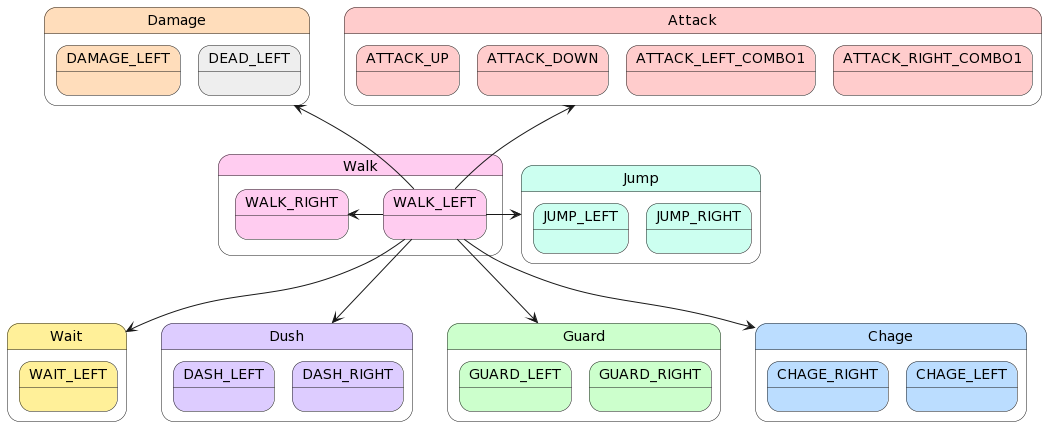

The diagram above was rendered by PlantUML. Its source (embedded in the PNG):
@startuml
state Wait #FFF099 {
    state WAIT_LEFT #FFF099
}

state Walk #FFCCF0 {
    state WALK_LEFT #FFCCF0
    state WALK_RIGHT #FFCCF0
}

state Jump #CCFFF0 {
    state JUMP_LEFT #CCFFF0
    state JUMP_RIGHT #CCFFF0
}

state Dush #DDCCFF {
    state DASH_LEFT #DDCCFF
    state DASH_RIGHT #DDCCFF
}

state Guard #CCFFCC {
    state GUARD_LEFT #CCFFCC
    state GUARD_RIGHT #CCFFCC
}

state Attack #FFCCCC {
    state ATTACK_UP #FFCCCC
    state ATTACK_DOWN #FFCCCC
    state ATTACK_LEFT_COMBO1 #FFCCCC
    state ATTACK_RIGHT_COMBO1 #FFCCCC
}

state Chage #BBDDFF {
    state CHAGE_RIGHT #BBDDFF
    state CHAGE_LEFT #BBDDFF
}

state Damage #FFDDBB {
    state DAMAGE_LEFT #FFDDBB
    state DEAD_LEFT #EEEEEE
}

WALK_LEFT -up-> Attack
WALK_LEFT --> Wait
WALK_LEFT -left-> Jump
WALK_LEFT --> Dush
WALK_LEFT --> Guard
WALK_LEFT --> Chage
WALK_LEFT -up-> Damage
WALK_LEFT -left-> WALK_RIGHT
@enduml